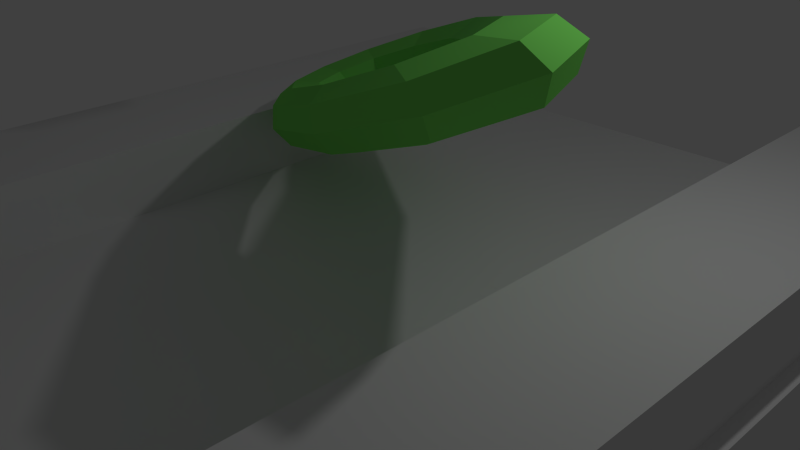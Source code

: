 # Source: debugging.blend  (saved by Blender 2.71.0; exported with 4.5.12 LTS)
import bpy
from mathutils import Matrix  # noqa: F401  (used for matrix-valued properties, if any)

bpy.ops.wm.read_factory_settings(use_empty=True)
scene = bpy.context.scene
scene.name = 'Scene'

# ---- collections
col_collection_1 = bpy.data.collections.new('Collection 1'); scene.collection.children.link(col_collection_1)

# ---- materials (node trees are filled in below, after node groups)
mat_material_002 = bpy.data.materials.new('Material.002')
mat_material_002.alpha_threshold = 0.0
mat_material_002.use_transparent_shadow = False
mat_material_002.diffuse_color = (0.2172, 0.8, 0.1312, 1.0)
mat_material_002.roughness = 0.5
mat_material_002.line_color = (0.0, 0.0, 0.0, 1.0)
mat_material_001 = bpy.data.materials.new('Material.001')
mat_material_001.alpha_threshold = 0.0
mat_material_001.use_transparent_shadow = False
mat_material_001.diffuse_color = (0.1694, 0.1272, 0.8, 1.0)
mat_material_001.roughness = 0.5
mat_material_001.line_color = (0.0, 0.0, 0.0, 1.0)

# ---- material node trees

# ---- world
world_world = bpy.data.worlds.new('World'); scene.world = world_world
world_world.color = (0.05088, 0.05088, 0.05088)
world_world.use_sun_shadow = False
world_world.sun_shadow_jitter_overblur = 0.0
world_world.cycles.sampling_method = 'MANUAL'
world_world.cycles.sample_map_resolution = 256

# ---- cameras
cam_camera = bpy.data.cameras.new('Camera')
cam_camera.clip_end = 100.0
cam_camera.lens = 35.0
cam_camera.sensor_width = 32.0
cam_camera.sensor_height = 18.0
cam_camera.ortho_scale = 7.314
cam_camera.dof.focus_distance = 0.0
cam_camera.dof.aperture_fstop = 128.0

# ---- lights
light_lamp = bpy.data.lights.new('Lamp', 'POINT')
light_lamp.transmission_factor = 0.0
light_lamp.cutoff_distance = 30.0
light_lamp.energy = 100.0
light_lamp.shadow_buffer_clip_start = 1.001
light_lamp.shadow_soft_size = 0.1
light_lamp.shadow_maximum_resolution = 0.006
light_lamp.use_absolute_resolution = True
light_lamp.cycles.use_multiple_importance_sampling = False

# ---- meshes
me_cube = bpy.data.meshes.new('Cube')
me_cube.from_pydata([(-1.0, -1.0, -1.0), (-1.0, 1.0, -1.0), (1.0, 1.0, -1.0), (1.0, -1.0, -1.0), (-1.0, -1.0, 1.0), (-1.0, 1.0, 1.0), (1.0, 1.0, 1.0), (1.0, -1.0, 1.0)], [], [(4, 5, 1, 0), (5, 6, 2, 1), (6, 7, 3, 2), (7, 4, 0, 3), (0, 1, 2, 3), (7, 6, 5, 4)])
me_cube.use_remesh_preserve_volume = False
me_cube.use_remesh_preserve_attributes = False
me_cube.use_mirror_vertex_groups = False
me_cube.update()
me_cube_001 = bpy.data.meshes.new('Cube.001')
me_cube_001.from_pydata([(-1.0, -1.0, -1.0), (-1.0, 1.0, -1.0), (1.0, 1.0, -1.0), (1.0, -1.0, -1.0), (-1.0, -1.0, 1.0), (-1.0, 1.0, 1.0), (1.0, 1.0, 1.0), (1.0, -1.0, 1.0)], [], [(4, 5, 1, 0), (5, 6, 2, 1), (6, 7, 3, 2), (7, 4, 0, 3), (0, 1, 2, 3), (7, 6, 5, 4)])
me_cube_001.use_remesh_preserve_volume = False
me_cube_001.use_remesh_preserve_attributes = False
me_cube_001.use_mirror_vertex_groups = False
me_cube_001.update()
me_cube_002 = bpy.data.meshes.new('Cube.002')
me_cube_002.from_pydata([(-1.0, -1.0, -1.0), (-1.0, 1.0, -1.0), (1.0, 1.0, -1.0), (1.0, -1.0, -1.0), (-1.0, -1.0, 1.0), (-1.0, 1.0, 1.0), (1.0, 1.0, 1.0), (1.0, -1.0, 1.0)], [], [(4, 5, 1, 0), (5, 6, 2, 1), (6, 7, 3, 2), (7, 4, 0, 3), (0, 1, 2, 3), (7, 6, 5, 4)])
me_cube_002.use_remesh_preserve_volume = False
me_cube_002.use_remesh_preserve_attributes = False
me_cube_002.use_mirror_vertex_groups = False
me_cube_002.update()
me_torus_001 = bpy.data.meshes.new('Torus.001')
me_torus_001.from_pydata([(1.4, 0.0, 0.0), (1.283, 0.0, 0.2828), (1.0, 0.0, 0.4), (0.7172, 0.0, 0.2828), (0.6, 0.0, 4.899e-17), (0.7172, 0.0, -0.2828), (1.0, 0.0, -0.4), (1.283, 0.0, -0.2828), (1.133, 0.8229, 0.0), (1.038, 0.754, 0.2828), (0.809, 0.5878, 0.4), (0.5802, 0.4215, 0.2828), (0.4854, 0.3527, 4.899e-17), (0.5802, 0.4215, -0.2828), (0.809, 0.5878, -0.4), (1.038, 0.754, -0.2828), (0.4326, 1.331, 0.0), (0.3964, 1.22, 0.2828), (0.309, 0.9511, 0.4), (0.2216, 0.6821, 0.2828), (0.1854, 0.5706, 4.899e-17), (0.2216, 0.6821, -0.2828), (0.309, 0.9511, -0.4), (0.3964, 1.22, -0.2828), (-0.4326, 1.331, 0.0), (-0.3964, 1.22, 0.2828), (-0.309, 0.9511, 0.4), (-0.2216, 0.6821, 0.2828), (-0.1854, 0.5706, 4.899e-17), (-0.2216, 0.6821, -0.2828), (-0.309, 0.9511, -0.4), (-0.3964, 1.22, -0.2828), (-1.133, 0.8229, 0.0), (-1.038, 0.754, 0.2828), (-0.809, 0.5878, 0.4), (-0.5802, 0.4215, 0.2828), (-0.4854, 0.3527, 4.899e-17), (-0.5802, 0.4215, -0.2828), (-0.809, 0.5878, -0.4), (-1.038, 0.754, -0.2828), (-1.4, 1.224e-07, 0.0), (-1.283, 1.121e-07, 0.2828), (-1.0, 8.742e-08, 0.4), (-0.7172, 6.27e-08, 0.2828), (-0.6, 5.245e-08, 4.899e-17), (-0.7172, 6.27e-08, -0.2828), (-1.0, 8.742e-08, -0.4), (-1.283, 1.121e-07, -0.2828), (-1.133, -0.8229, 0.0), (-1.038, -0.754, 0.2828), (-0.809, -0.5878, 0.4), (-0.5802, -0.4215, 0.2828), (-0.4854, -0.3527, 4.899e-17), (-0.5802, -0.4215, -0.2828), (-0.809, -0.5878, -0.4), (-1.038, -0.754, -0.2828), (-0.4326, -1.331, 0.0), (-0.3964, -1.22, 0.2828), (-0.309, -0.9511, 0.4), (-0.2216, -0.6821, 0.2828), (-0.1854, -0.5706, 4.899e-17), (-0.2216, -0.6821, -0.2828), (-0.309, -0.9511, -0.4), (-0.3964, -1.22, -0.2828), (0.4326, -1.331, 0.0), (0.3964, -1.22, 0.2828), (0.309, -0.9511, 0.4), (0.2216, -0.6821, 0.2828), (0.1854, -0.5706, 4.899e-17), (0.2216, -0.6821, -0.2828), (0.309, -0.9511, -0.4), (0.3964, -1.22, -0.2828), (1.133, -0.8229, 0.0), (1.038, -0.754, 0.2828), (0.809, -0.5878, 0.4), (0.5802, -0.4215, 0.2828), (0.4854, -0.3527, 4.899e-17), (0.5802, -0.4215, -0.2828), (0.809, -0.5878, -0.4), (1.038, -0.754, -0.2828)], [], [(0, 8, 9, 1), (1, 9, 10, 2), (2, 10, 11, 3), (3, 11, 12, 4), (4, 12, 13, 5), (5, 13, 14, 6), (6, 14, 15, 7), (0, 7, 15, 8), (8, 16, 17, 9), (9, 17, 18, 10), (10, 18, 19, 11), (11, 19, 20, 12), (12, 20, 21, 13), (13, 21, 22, 14), (14, 22, 23, 15), (15, 23, 16, 8), (16, 24, 25, 17), (17, 25, 26, 18), (18, 26, 27, 19), (19, 27, 28, 20), (20, 28, 29, 21), (21, 29, 30, 22), (22, 30, 31, 23), (23, 31, 24, 16), (24, 32, 33, 25), (25, 33, 34, 26), (26, 34, 35, 27), (27, 35, 36, 28), (28, 36, 37, 29), (29, 37, 38, 30), (30, 38, 39, 31), (31, 39, 32, 24), (32, 40, 41, 33), (33, 41, 42, 34), (34, 42, 43, 35), (35, 43, 44, 36), (36, 44, 45, 37), (37, 45, 46, 38), (38, 46, 47, 39), (39, 47, 40, 32), (40, 48, 49, 41), (41, 49, 50, 42), (42, 50, 51, 43), (43, 51, 52, 44), (44, 52, 53, 45), (45, 53, 54, 46), (46, 54, 55, 47), (47, 55, 48, 40), (48, 56, 57, 49), (49, 57, 58, 50), (50, 58, 59, 51), (51, 59, 60, 52), (52, 60, 61, 53), (53, 61, 62, 54), (54, 62, 63, 55), (55, 63, 56, 48), (56, 64, 65, 57), (57, 65, 66, 58), (58, 66, 67, 59), (59, 67, 68, 60), (60, 68, 69, 61), (61, 69, 70, 62), (62, 70, 71, 63), (63, 71, 64, 56), (64, 72, 73, 65), (65, 73, 74, 66), (66, 74, 75, 67), (67, 75, 76, 68), (68, 76, 77, 69), (69, 77, 78, 70), (70, 78, 79, 71), (71, 79, 72, 64), (72, 0, 1, 73), (73, 1, 2, 74), (74, 2, 3, 75), (75, 3, 4, 76), (76, 4, 5, 77), (77, 5, 6, 78), (78, 6, 7, 79), (79, 7, 0, 72)])
me_torus_001.materials.append(mat_material_002)
me_torus_001.use_remesh_preserve_volume = False
me_torus_001.use_remesh_preserve_attributes = False
me_torus_001.use_mirror_vertex_groups = False
me_torus_001.update()
me_icosphere = bpy.data.meshes.new('Icosphere')
me_icosphere.from_pydata([(0.0, 0.0, -1.0), (0.7236, -0.5257, -0.4472), (-0.2764, -0.8506, -0.4472), (-0.8944, 0.0, -0.4472), (-0.2764, 0.8506, -0.4472), (0.7236, 0.5257, -0.4472), (0.2764, -0.8506, 0.4472), (-0.7236, -0.5257, 0.4472), (-0.7236, 0.5257, 0.4472), (0.2764, 0.8506, 0.4472), (0.8944, 0.0, 0.4472), (0.0, 0.0, 1.0), (-0.1625, -0.5, -0.8507), (0.4253, -0.309, -0.8507), (0.2629, -0.809, -0.5257), (0.8506, 0.0, -0.5257), (0.4253, 0.309, -0.8507), (-0.5257, 0.0, -0.8507), (-0.6882, -0.5, -0.5257), (-0.1625, 0.5, -0.8507), (-0.6882, 0.5, -0.5257), (0.2629, 0.809, -0.5257), (0.9511, -0.309, 0.0), (0.9511, 0.309, 0.0), (0.0, -1.0, 0.0), (0.5878, -0.809, 0.0), (-0.9511, -0.309, 0.0), (-0.5878, -0.809, 0.0), (-0.5878, 0.809, 0.0), (-0.9511, 0.309, 0.0), (0.5878, 0.809, 0.0), (0.0, 1.0, 0.0), (0.6882, -0.5, 0.5257), (-0.2629, -0.809, 0.5257), (-0.8506, 0.0, 0.5257), (-0.2629, 0.809, 0.5257), (0.6882, 0.5, 0.5257), (0.1625, -0.5, 0.8507), (0.5257, 0.0, 0.8507), (-0.4253, -0.309, 0.8507), (-0.4253, 0.309, 0.8507), (0.1625, 0.5, 0.8507)], [], [(0, 13, 12), (1, 13, 15), (0, 12, 17), (0, 17, 19), (0, 19, 16), (1, 15, 22), (2, 14, 24), (3, 18, 26), (4, 20, 28), (5, 21, 30), (1, 22, 25), (2, 24, 27), (3, 26, 29), (4, 28, 31), (5, 30, 23), (6, 32, 37), (7, 33, 39), (8, 34, 40), (9, 35, 41), (10, 36, 38), (12, 14, 2), (12, 13, 14), (13, 1, 14), (15, 16, 5), (15, 13, 16), (13, 0, 16), (17, 18, 3), (17, 12, 18), (12, 2, 18), (19, 20, 4), (19, 17, 20), (17, 3, 20), (16, 21, 5), (16, 19, 21), (19, 4, 21), (22, 23, 10), (22, 15, 23), (15, 5, 23), (24, 25, 6), (24, 14, 25), (14, 1, 25), (26, 27, 7), (26, 18, 27), (18, 2, 27), (28, 29, 8), (28, 20, 29), (20, 3, 29), (30, 31, 9), (30, 21, 31), (21, 4, 31), (25, 32, 6), (25, 22, 32), (22, 10, 32), (27, 33, 7), (27, 24, 33), (24, 6, 33), (29, 34, 8), (29, 26, 34), (26, 7, 34), (31, 35, 9), (31, 28, 35), (28, 8, 35), (23, 36, 10), (23, 30, 36), (30, 9, 36), (37, 38, 11), (37, 32, 38), (32, 10, 38), (39, 37, 11), (39, 33, 37), (33, 6, 37), (40, 39, 11), (40, 34, 39), (34, 7, 39), (41, 40, 11), (41, 35, 40), (35, 8, 40), (38, 41, 11), (38, 36, 41), (36, 9, 41)])
me_icosphere.materials.append(mat_material_001)
me_icosphere.use_remesh_preserve_volume = False
me_icosphere.use_remesh_preserve_attributes = False
me_icosphere.use_mirror_vertex_groups = False
me_icosphere.update()

# ---- objects
ob_ground = bpy.data.objects.new('Ground', me_cube)
ob_boxconstraint_1 = bpy.data.objects.new('BoxConstraint_1', me_cube_001)
ob_boxconstraint_2 = bpy.data.objects.new('BoxConstraint_2', me_cube_002)
ob_torus = bpy.data.objects.new('Torus', me_torus_001)
ob_icosphere = bpy.data.objects.new('Icosphere', me_icosphere)
ob_lamp = bpy.data.objects.new('Lamp', light_lamp)
ob_camera = bpy.data.objects.new('Camera', cam_camera)

# ---- transforms, parenting, visibility, modifiers, constraints
ob_ground.location = (0.0, 0.0, -1.0)
ob_ground.scale = (5.0, 6.0, 1.0)
ob_ground.lineart.crease_threshold = 0.0
_m = ob_ground.modifiers.new('Triangulate', 'TRIANGULATE')
_m = ob_ground.modifiers.new('Collision', 'COLLISION')
ob_boxconstraint_1.parent = ob_ground
ob_boxconstraint_1.matrix_parent_inverse = Matrix(((0.2, 0.0, 0.0, 0.0), (0.0, 0.1667, 0.0, 0.0), (0.0, 0.0, 1.0, 1.0), (0.0, 0.0, 0.0, 1.0)))
ob_boxconstraint_1.location = (-4.17, 0.0, 0.0)
ob_boxconstraint_1.scale = (1.0, 6.0, 1.0)
ob_boxconstraint_1.hide_viewport = True
ob_boxconstraint_1.lineart.crease_threshold = 0.0
ob_boxconstraint_2.parent = ob_ground
ob_boxconstraint_2.matrix_parent_inverse = Matrix(((0.2, 0.0, 0.0, 0.0), (0.0, 0.1667, 0.0, 0.0), (0.0, 0.0, 1.0, 1.0), (0.0, 0.0, 0.0, 1.0)))
ob_boxconstraint_2.location = (3.798, 0.0, 0.0)
ob_boxconstraint_2.scale = (1.0, 6.0, 1.0)
ob_boxconstraint_2.hide_viewport = True
ob_boxconstraint_2.lineart.crease_threshold = 0.0
ob_torus.location = (-0.006281, 0.3502, 2.153)
ob_torus.rotation_mode = 'QUATERNION'
ob_torus.rotation_quaternion = (0.6207, -0.5977, -0.3624, 3.169)
ob_torus.scale = (3.0, 1.0, 1.0)
ob_torus.lineart.crease_threshold = 0.0
_m = ob_torus.modifiers.new('Softbody', 'SOFT_BODY')
ob_icosphere.location = (0.0, 0.0, 4.77)
ob_icosphere.lineart.crease_threshold = 0.0
_m = ob_icosphere.modifiers.new('Softbody', 'SOFT_BODY')
ob_lamp.location = (4.076, 1.005, 5.904)
ob_lamp.rotation_euler = (0.6503, 0.05522, 1.866)
ob_lamp.lock_rotations_4d = False
ob_lamp.empty_display_type = 'ARROWS'
ob_lamp.color = (0.0, 0.0, 0.0, 0.0)
ob_lamp.lineart.crease_threshold = 0.0
ob_camera.location = (7.481, -6.508, 5.344)
ob_camera.rotation_euler = (1.109, 0.01082, 0.8149)
ob_camera.lock_rotations_4d = False
ob_camera.empty_display_type = 'ARROWS'
ob_camera.color = (0.0, 0.0, 0.0, 0.0)
ob_camera.display_type = 'WIRE'
ob_camera.lineart.crease_threshold = 0.0

# ---- collection membership
col_collection_1.objects.link(ob_ground)
col_collection_1.objects.link(ob_boxconstraint_1)
col_collection_1.objects.link(ob_boxconstraint_2)
col_collection_1.objects.link(ob_torus)
col_collection_1.objects.link(ob_icosphere)
col_collection_1.objects.link(ob_lamp)
col_collection_1.objects.link(ob_camera)

# ---- scene / render settings (as saved in the file)
scene.camera = ob_camera
scene.frame_start = 1; scene.frame_end = 250; scene.frame_set(1)
scene.render.engine = 'BLENDER_EEVEE_NEXT'
scene.render.resolution_percentage = 50
scene.render.dither_intensity = 0.0
scene.cycles.use_denoising = False
scene.cycles.samples = 10
scene.cycles.sampling_pattern = 'TABULATED_SOBOL'
scene.cycles.light_sampling_threshold = 0.0
scene.cycles.use_adaptive_sampling = False
scene.cycles.use_light_tree = False
scene.cycles.blur_glossy = 0.0
scene.cycles.volume_bounces = 1
scene.cycles.pixel_filter_type = 'GAUSSIAN'
scene.cycles.sample_clamp_indirect = 0.0
scene.view_settings.view_transform = 'Standard'
bpy.context.view_layer.update()
